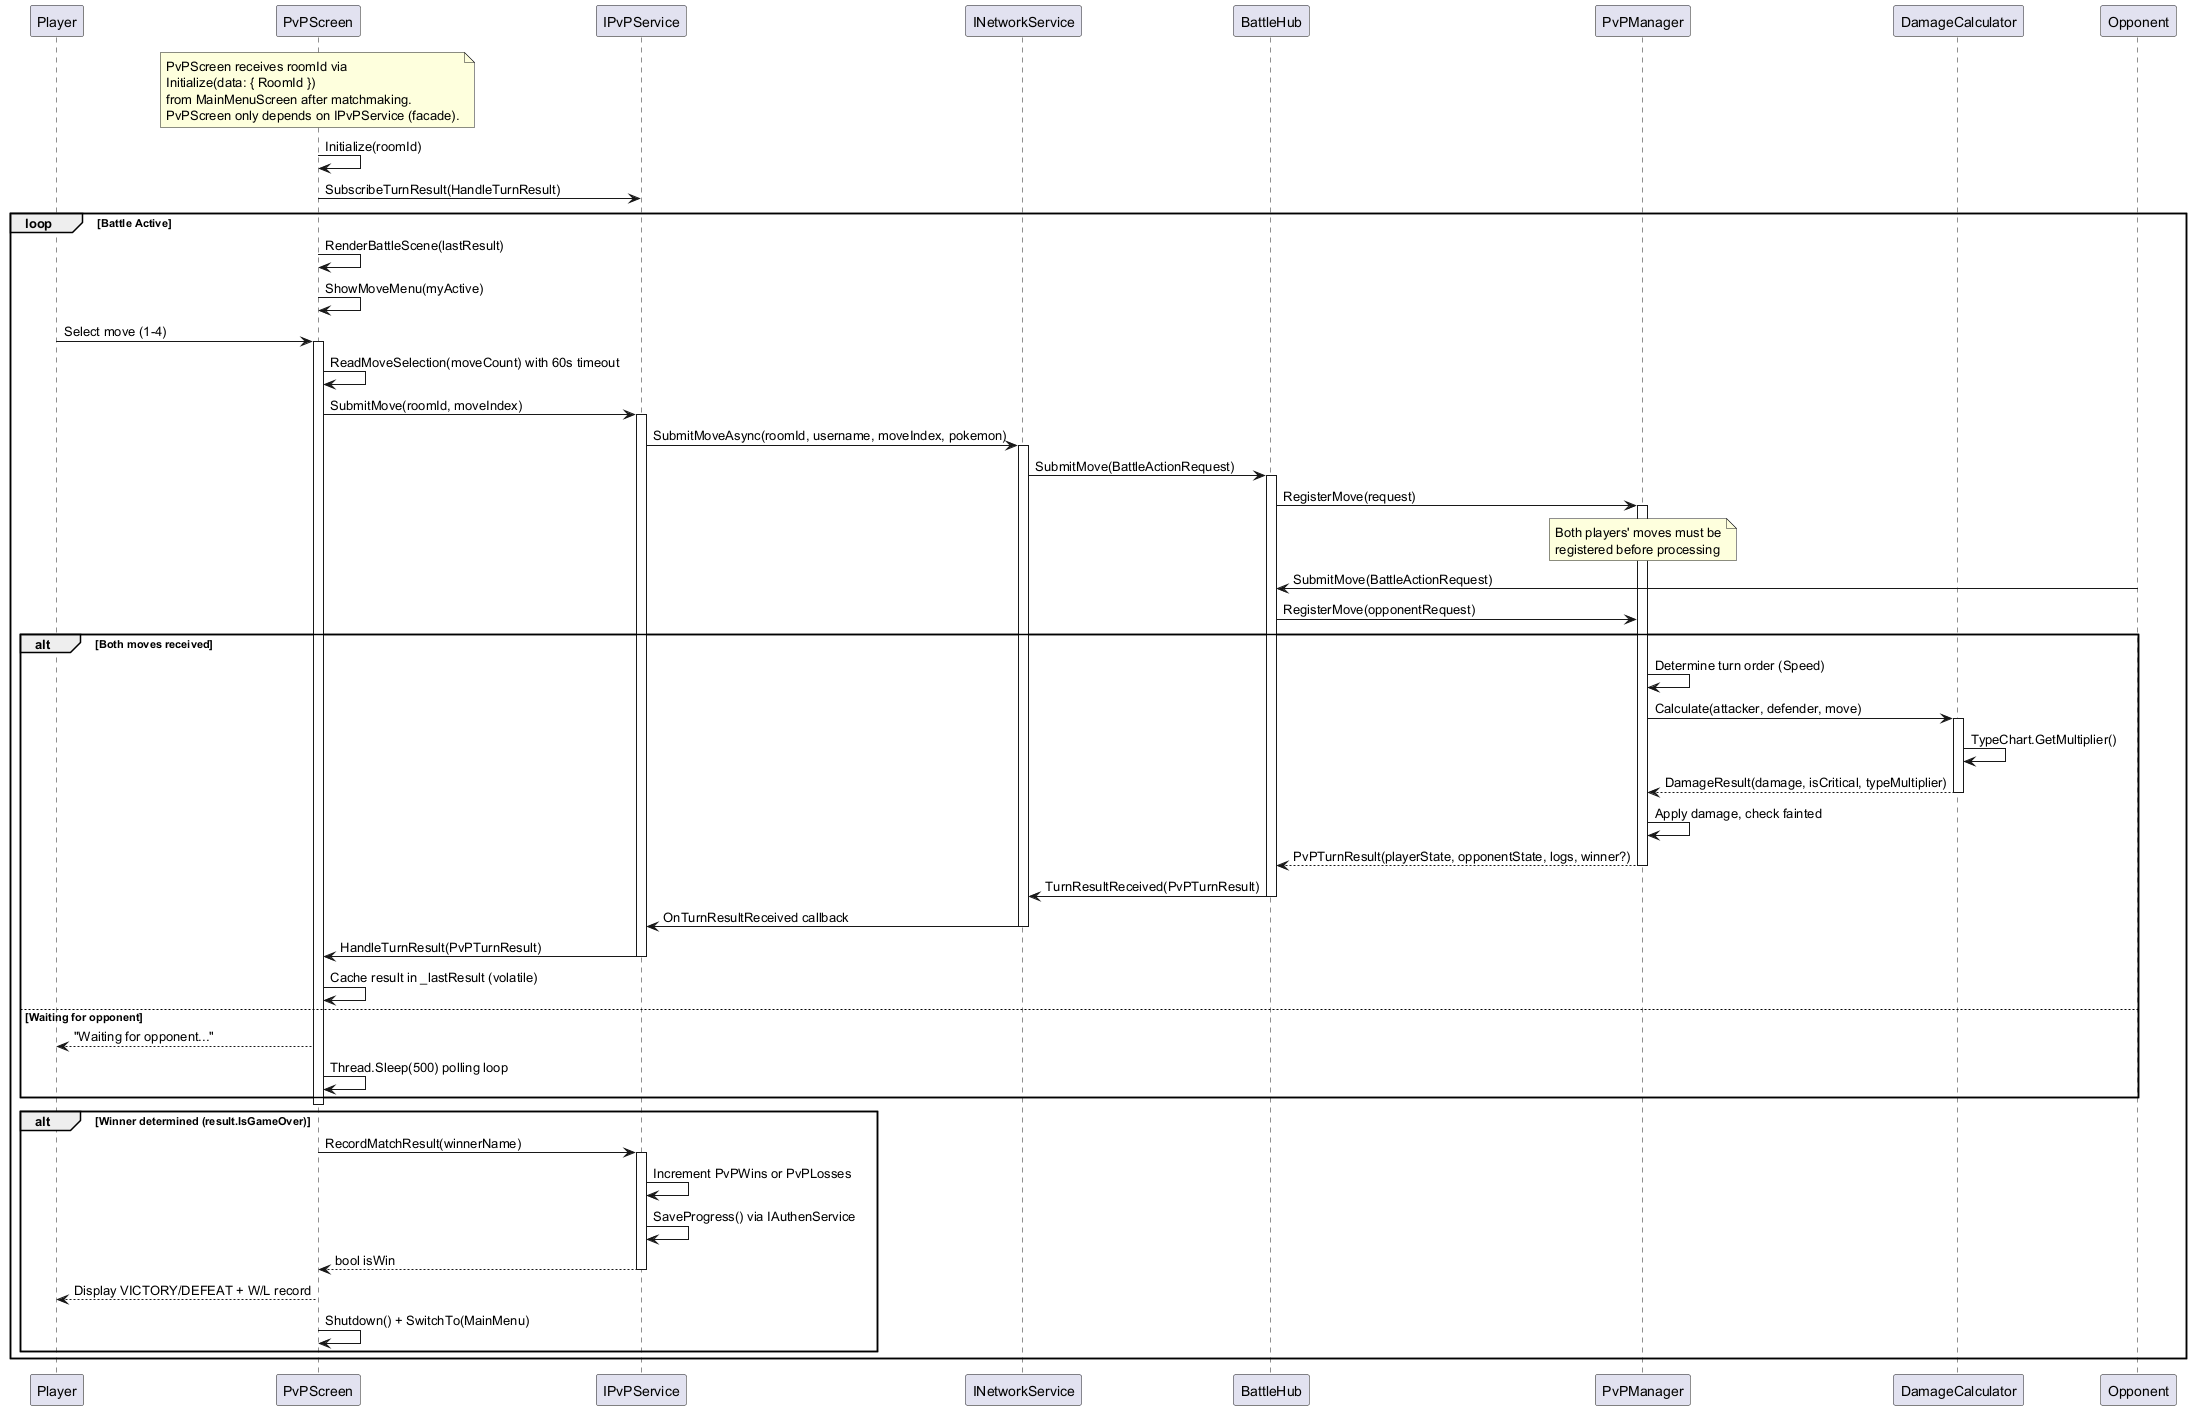

The diagram above was rendered by PlantUML. Its source (embedded in the PNG):
@startuml UC9_PvPBattle_Sequence
participant Player
participant PvPScreen
participant IPvPService as PvPService
participant INetworkService as NetworkService
participant BattleHub
participant PvPManager
participant DamageCalculator
participant Opponent

note over PvPScreen
  PvPScreen receives roomId via
  Initialize(data: { RoomId })
  from MainMenuScreen after matchmaking.
  PvPScreen only depends on IPvPService (facade).
end note

PvPScreen -> PvPScreen: Initialize(roomId)
PvPScreen -> PvPService: SubscribeTurnResult(HandleTurnResult)

loop Battle Active
  PvPScreen -> PvPScreen: RenderBattleScene(lastResult)
  PvPScreen -> PvPScreen: ShowMoveMenu(myActive)
  Player -> PvPScreen: Select move (1-4)
  activate PvPScreen

  PvPScreen -> PvPScreen: ReadMoveSelection(moveCount) with 60s timeout

  PvPScreen -> PvPService: SubmitMove(roomId, moveIndex)
  activate PvPService
  PvPService -> NetworkService: SubmitMoveAsync(roomId, username, moveIndex, pokemon)
  activate NetworkService
  NetworkService -> BattleHub: SubmitMove(BattleActionRequest)
  activate BattleHub

  BattleHub -> PvPManager: RegisterMove(request)
  activate PvPManager

  note over PvPManager
    Both players' moves must be
    registered before processing
  end note

  Opponent -> BattleHub: SubmitMove(BattleActionRequest)
  BattleHub -> PvPManager: RegisterMove(opponentRequest)

  alt Both moves received
    PvPManager -> PvPManager: Determine turn order (Speed)
    PvPManager -> DamageCalculator: Calculate(attacker, defender, move)
    activate DamageCalculator
    DamageCalculator -> DamageCalculator: TypeChart.GetMultiplier()
    DamageCalculator --> PvPManager: DamageResult(damage, isCritical, typeMultiplier)
    deactivate DamageCalculator
    PvPManager -> PvPManager: Apply damage, check fainted
    PvPManager --> BattleHub: PvPTurnResult(playerState, opponentState, logs, winner?)
    deactivate PvPManager
    BattleHub -> NetworkService: TurnResultReceived(PvPTurnResult)
    deactivate BattleHub
    NetworkService -> PvPService: OnTurnResultReceived callback
    deactivate NetworkService
    PvPService -> PvPScreen: HandleTurnResult(PvPTurnResult)
    deactivate PvPService
    PvPScreen -> PvPScreen: Cache result in _lastResult (volatile)
  else Waiting for opponent
    PvPScreen --> Player: "Waiting for opponent..."
    PvPScreen -> PvPScreen: Thread.Sleep(500) polling loop
  end

  deactivate PvPScreen

  alt Winner determined (result.IsGameOver)
    PvPScreen -> PvPService: RecordMatchResult(winnerName)
    activate PvPService
    PvPService -> PvPService: Increment PvPWins or PvPLosses
    PvPService -> PvPService: SaveProgress() via IAuthenService
    PvPService --> PvPScreen: bool isWin
    deactivate PvPService
    PvPScreen --> Player: Display VICTORY/DEFEAT + W/L record
    PvPScreen -> PvPScreen: Shutdown() + SwitchTo(MainMenu)
  end
end

@enduml